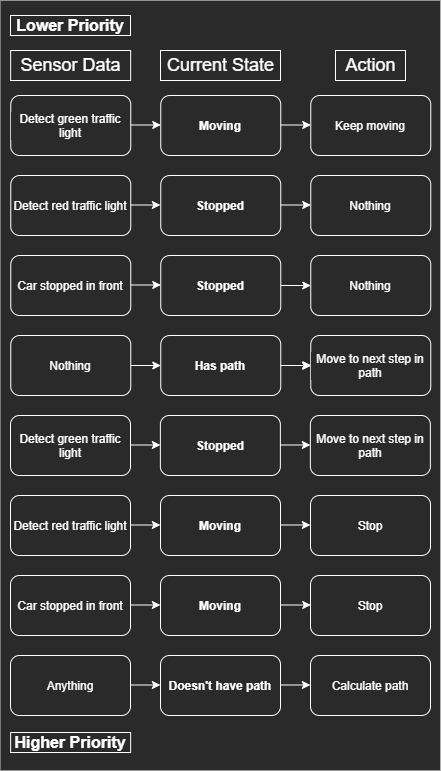

The diagram above was exported from draw.io. Its source (the exported page's mxGraphModel, read from the mxfile embedded in the PNG):
<mxGraphModel dx="616" dy="478" grid="1" gridSize="10" guides="1" tooltips="1" connect="1" arrows="1" fold="1" page="1" pageScale="1" pageWidth="850" pageHeight="1100" math="0" shadow="0">
  <root>
    <mxCell id="0" />
    <mxCell id="1" parent="0" />
    <mxCell id="2" value="" style="rounded=0;whiteSpace=wrap;html=1;labelBackgroundColor=#2A2A2A;fontSize=18;fontColor=#FFFFFF;fillColor=#2A2A2A;strokeColor=none;" parent="1" vertex="1">
      <mxGeometry x="29.87" y="165" width="440" height="770" as="geometry" />
    </mxCell>
    <mxCell id="3" style="edgeStyle=orthogonalEdgeStyle;rounded=0;orthogonalLoop=1;jettySize=auto;html=1;exitX=1;exitY=0.5;exitDx=0;exitDy=0;entryX=0;entryY=0.5;entryDx=0;entryDy=0;fontSize=16;labelBackgroundColor=#2A2A2A;fontColor=#FFFFFF;strokeColor=#FFFFFF;" parent="1" source="4" target="7" edge="1">
      <mxGeometry relative="1" as="geometry" />
    </mxCell>
    <mxCell id="4" value="&lt;span&gt;Has path&lt;/span&gt;" style="rounded=1;whiteSpace=wrap;html=1;labelBackgroundColor=#2A2A2A;fontStyle=1;fontColor=#FFFFFF;strokeColor=#FFFFFF;fillColor=#2A2A2A;" parent="1" vertex="1">
      <mxGeometry x="190.26" y="500" width="120" height="60" as="geometry" />
    </mxCell>
    <mxCell id="5" style="edgeStyle=orthogonalEdgeStyle;rounded=0;orthogonalLoop=1;jettySize=auto;html=1;exitX=1;exitY=0.5;exitDx=0;exitDy=0;entryX=0;entryY=0.5;entryDx=0;entryDy=0;fontSize=16;labelBackgroundColor=#2A2A2A;fontColor=#FFFFFF;strokeColor=#FFFFFF;" parent="1" source="6" target="4" edge="1">
      <mxGeometry relative="1" as="geometry" />
    </mxCell>
    <mxCell id="6" value="Nothing" style="rounded=1;whiteSpace=wrap;html=1;labelBackgroundColor=#2A2A2A;fontColor=#FFFFFF;strokeColor=#FFFFFF;fillColor=#2A2A2A;" parent="1" vertex="1">
      <mxGeometry x="40.26" y="500" width="120" height="60" as="geometry" />
    </mxCell>
    <mxCell id="7" value="Move to next step in path" style="rounded=1;whiteSpace=wrap;html=1;labelBackgroundColor=#2A2A2A;fontColor=#FFFFFF;strokeColor=#FFFFFF;fillColor=#2A2A2A;" parent="1" vertex="1">
      <mxGeometry x="340.26" y="500" width="120" height="60" as="geometry" />
    </mxCell>
    <mxCell id="8" value="Higher Priority" style="text;html=1;fillColor=none;align=center;verticalAlign=middle;whiteSpace=wrap;rounded=0;fontSize=16;fontStyle=1;strokeColor=#FFFFFF;fontColor=#FFFFFF;" parent="1" vertex="1">
      <mxGeometry x="40.13" y="897" width="120" height="20" as="geometry" />
    </mxCell>
    <mxCell id="9" value="Lower Priority" style="text;html=1;fillColor=none;align=center;verticalAlign=middle;whiteSpace=wrap;rounded=0;fontSize=16;fontStyle=1;strokeColor=#FFFFFF;fontColor=#FFFFFF;" parent="1" vertex="1">
      <mxGeometry x="40" y="180" width="120" height="20" as="geometry" />
    </mxCell>
    <mxCell id="10" value="Sensor Data" style="text;html=1;align=center;verticalAlign=middle;resizable=0;points=[];autosize=1;fontSize=18;strokeColor=#FFFFFF;fontColor=#FFFFFF;" parent="1" vertex="1">
      <mxGeometry x="40.129999999999995" y="215" width="120" height="30" as="geometry" />
    </mxCell>
    <mxCell id="11" value="Current State" style="text;html=1;align=center;verticalAlign=middle;resizable=0;points=[];autosize=1;fontSize=18;strokeColor=#FFFFFF;fontColor=#FFFFFF;" parent="1" vertex="1">
      <mxGeometry x="190" y="215" width="120" height="30" as="geometry" />
    </mxCell>
    <mxCell id="12" value="Action" style="text;html=1;align=center;verticalAlign=middle;resizable=0;points=[];autosize=1;fontSize=18;strokeColor=#FFFFFF;fontColor=#FFFFFF;" parent="1" vertex="1">
      <mxGeometry x="365" y="215" width="70" height="30" as="geometry" />
    </mxCell>
    <mxCell id="13" value="Detect green traffic light" style="rounded=1;whiteSpace=wrap;html=1;labelBackgroundColor=#2A2A2A;fontColor=#FFFFFF;strokeColor=#FFFFFF;fillColor=#2A2A2A;" parent="1" vertex="1">
      <mxGeometry x="40.26" y="260" width="120" height="60" as="geometry" />
    </mxCell>
    <mxCell id="14" value="Moving" style="rounded=1;whiteSpace=wrap;html=1;fontStyle=1;labelBackgroundColor=#2A2A2A;fontColor=#FFFFFF;strokeColor=#FFFFFF;fillColor=#2A2A2A;" parent="1" vertex="1">
      <mxGeometry x="190.26" y="260" width="120" height="60" as="geometry" />
    </mxCell>
    <mxCell id="15" value="Keep moving" style="rounded=1;whiteSpace=wrap;html=1;labelBackgroundColor=#2A2A2A;fontColor=#FFFFFF;strokeColor=#FFFFFF;fillColor=#2A2A2A;" parent="1" vertex="1">
      <mxGeometry x="340.26" y="260" width="120" height="60" as="geometry" />
    </mxCell>
    <mxCell id="16" value="Detect red traffic light" style="rounded=1;whiteSpace=wrap;html=1;labelBackgroundColor=#2A2A2A;fontColor=#FFFFFF;strokeColor=#FFFFFF;fillColor=#2A2A2A;" parent="1" vertex="1">
      <mxGeometry x="40" y="660" width="120" height="60" as="geometry" />
    </mxCell>
    <mxCell id="17" value="Moving" style="rounded=1;whiteSpace=wrap;html=1;fontStyle=1;labelBackgroundColor=#2A2A2A;fontColor=#FFFFFF;strokeColor=#FFFFFF;fillColor=#2A2A2A;" parent="1" vertex="1">
      <mxGeometry x="190" y="660" width="120" height="60" as="geometry" />
    </mxCell>
    <mxCell id="18" value="Stop" style="rounded=1;whiteSpace=wrap;html=1;labelBackgroundColor=#2A2A2A;fontColor=#FFFFFF;strokeColor=#FFFFFF;fillColor=#2A2A2A;" parent="1" vertex="1">
      <mxGeometry x="340" y="660" width="120" height="60" as="geometry" />
    </mxCell>
    <mxCell id="19" value="Car stopped in front" style="rounded=1;whiteSpace=wrap;html=1;labelBackgroundColor=#2A2A2A;fontColor=#FFFFFF;strokeColor=#FFFFFF;fillColor=#2A2A2A;" parent="1" vertex="1">
      <mxGeometry x="40" y="740" width="120" height="60" as="geometry" />
    </mxCell>
    <mxCell id="20" value="Moving" style="rounded=1;whiteSpace=wrap;html=1;fontStyle=1;labelBackgroundColor=#2A2A2A;fontColor=#FFFFFF;strokeColor=#FFFFFF;fillColor=#2A2A2A;" parent="1" vertex="1">
      <mxGeometry x="190" y="740" width="120" height="60" as="geometry" />
    </mxCell>
    <mxCell id="21" value="Stop" style="rounded=1;whiteSpace=wrap;html=1;labelBackgroundColor=#2A2A2A;fontColor=#FFFFFF;strokeColor=#FFFFFF;fillColor=#2A2A2A;" parent="1" vertex="1">
      <mxGeometry x="340" y="740" width="120" height="60" as="geometry" />
    </mxCell>
    <mxCell id="22" value="Anything" style="rounded=1;whiteSpace=wrap;html=1;labelBackgroundColor=#2A2A2A;fontColor=#FFFFFF;strokeColor=#FFFFFF;fillColor=#2A2A2A;" parent="1" vertex="1">
      <mxGeometry x="40" y="820" width="120" height="60" as="geometry" />
    </mxCell>
    <mxCell id="23" value="Doesn't have path" style="rounded=1;whiteSpace=wrap;html=1;fontStyle=1;labelBackgroundColor=#2A2A2A;fontColor=#FFFFFF;strokeColor=#FFFFFF;fillColor=#2A2A2A;" parent="1" vertex="1">
      <mxGeometry x="190" y="820" width="120" height="60" as="geometry" />
    </mxCell>
    <mxCell id="24" value="Calculate path" style="rounded=1;whiteSpace=wrap;html=1;labelBackgroundColor=#2A2A2A;fontColor=#FFFFFF;strokeColor=#FFFFFF;fillColor=#2A2A2A;" parent="1" vertex="1">
      <mxGeometry x="340" y="820" width="120" height="60" as="geometry" />
    </mxCell>
    <mxCell id="25" value="Detect green traffic light" style="rounded=1;whiteSpace=wrap;html=1;labelBackgroundColor=#2A2A2A;fontColor=#FFFFFF;strokeColor=#FFFFFF;fillColor=#2A2A2A;" parent="1" vertex="1">
      <mxGeometry x="40" y="580" width="120" height="60" as="geometry" />
    </mxCell>
    <mxCell id="26" value="Stopped" style="rounded=1;whiteSpace=wrap;html=1;fontStyle=1;labelBackgroundColor=#2A2A2A;fontColor=#FFFFFF;strokeColor=#FFFFFF;fillColor=#2A2A2A;" parent="1" vertex="1">
      <mxGeometry x="189.87" y="580" width="120" height="60" as="geometry" />
    </mxCell>
    <mxCell id="27" value="&lt;span style=&quot;&quot;&gt;Move to next step in path&lt;/span&gt;" style="rounded=1;whiteSpace=wrap;html=1;labelBackgroundColor=#2A2A2A;fontColor=#FFFFFF;strokeColor=#FFFFFF;fillColor=#2A2A2A;" parent="1" vertex="1">
      <mxGeometry x="339.87" y="580" width="120" height="60" as="geometry" />
    </mxCell>
    <mxCell id="28" value="Detect red traffic light" style="rounded=1;whiteSpace=wrap;html=1;labelBackgroundColor=#2A2A2A;fontColor=#FFFFFF;strokeColor=#FFFFFF;fillColor=#2A2A2A;" parent="1" vertex="1">
      <mxGeometry x="40.260000000000005" y="340" width="120" height="60" as="geometry" />
    </mxCell>
    <mxCell id="29" value="Stopped" style="rounded=1;whiteSpace=wrap;html=1;fontStyle=1;labelBackgroundColor=#2A2A2A;fontColor=#FFFFFF;strokeColor=#FFFFFF;fillColor=#2A2A2A;" parent="1" vertex="1">
      <mxGeometry x="190.26" y="340" width="120" height="60" as="geometry" />
    </mxCell>
    <mxCell id="30" value="Nothing" style="rounded=1;whiteSpace=wrap;html=1;labelBackgroundColor=#2A2A2A;fontColor=#FFFFFF;strokeColor=#FFFFFF;fillColor=#2A2A2A;" parent="1" vertex="1">
      <mxGeometry x="340.26" y="340" width="120" height="60" as="geometry" />
    </mxCell>
    <mxCell id="31" value="Car stopped in front" style="rounded=1;whiteSpace=wrap;html=1;labelBackgroundColor=#2A2A2A;fontColor=#FFFFFF;strokeColor=#FFFFFF;fillColor=#2A2A2A;" parent="1" vertex="1">
      <mxGeometry x="40.260000000000005" y="420" width="120" height="60" as="geometry" />
    </mxCell>
    <mxCell id="86" style="edgeStyle=none;html=1;exitX=1;exitY=0.5;exitDx=0;exitDy=0;labelBackgroundColor=#2A2A2A;fontColor=#FFFFFF;strokeColor=#FFFFFF;" parent="1" source="32" target="33" edge="1">
      <mxGeometry relative="1" as="geometry" />
    </mxCell>
    <mxCell id="32" value="Stopped" style="rounded=1;whiteSpace=wrap;html=1;fontStyle=1;labelBackgroundColor=#2A2A2A;fontColor=#FFFFFF;strokeColor=#FFFFFF;fillColor=#2A2A2A;" parent="1" vertex="1">
      <mxGeometry x="190.26" y="420" width="120" height="60" as="geometry" />
    </mxCell>
    <mxCell id="33" value="Nothing" style="rounded=1;whiteSpace=wrap;html=1;labelBackgroundColor=#2A2A2A;fontColor=#FFFFFF;strokeColor=#FFFFFF;fillColor=#2A2A2A;" parent="1" vertex="1">
      <mxGeometry x="340.26" y="420" width="120" height="60" as="geometry" />
    </mxCell>
    <mxCell id="34" style="edgeStyle=orthogonalEdgeStyle;rounded=0;orthogonalLoop=1;jettySize=auto;html=1;exitX=1;exitY=0.5;exitDx=0;exitDy=0;entryX=0;entryY=0.5;entryDx=0;entryDy=0;fontSize=16;labelBackgroundColor=#2A2A2A;fontColor=#FFFFFF;strokeColor=#FFFFFF;" parent="1" edge="1">
      <mxGeometry relative="1" as="geometry">
        <mxPoint x="159.87" y="689.5" as="sourcePoint" />
        <mxPoint x="189.87" y="689.5" as="targetPoint" />
      </mxGeometry>
    </mxCell>
    <mxCell id="35" style="edgeStyle=orthogonalEdgeStyle;rounded=0;orthogonalLoop=1;jettySize=auto;html=1;exitX=1;exitY=0.5;exitDx=0;exitDy=0;entryX=0;entryY=0.5;entryDx=0;entryDy=0;fontSize=16;labelBackgroundColor=#2A2A2A;fontColor=#FFFFFF;strokeColor=#FFFFFF;" parent="1" edge="1">
      <mxGeometry relative="1" as="geometry">
        <mxPoint x="159.87" y="769.5" as="sourcePoint" />
        <mxPoint x="189.87" y="769.5" as="targetPoint" />
      </mxGeometry>
    </mxCell>
    <mxCell id="36" style="edgeStyle=orthogonalEdgeStyle;rounded=0;orthogonalLoop=1;jettySize=auto;html=1;exitX=1;exitY=0.5;exitDx=0;exitDy=0;entryX=0;entryY=0.5;entryDx=0;entryDy=0;fontSize=16;labelBackgroundColor=#2A2A2A;fontColor=#FFFFFF;strokeColor=#FFFFFF;" parent="1" edge="1">
      <mxGeometry relative="1" as="geometry">
        <mxPoint x="309.87" y="609.5" as="sourcePoint" />
        <mxPoint x="339.87" y="609.5" as="targetPoint" />
      </mxGeometry>
    </mxCell>
    <mxCell id="37" style="edgeStyle=orthogonalEdgeStyle;rounded=0;orthogonalLoop=1;jettySize=auto;html=1;exitX=1;exitY=0.5;exitDx=0;exitDy=0;entryX=0;entryY=0.5;entryDx=0;entryDy=0;fontSize=16;labelBackgroundColor=#2A2A2A;fontColor=#FFFFFF;strokeColor=#FFFFFF;" parent="1" edge="1">
      <mxGeometry relative="1" as="geometry">
        <mxPoint x="160.26" y="449.5" as="sourcePoint" />
        <mxPoint x="190.26" y="449.5" as="targetPoint" />
      </mxGeometry>
    </mxCell>
    <mxCell id="38" style="edgeStyle=orthogonalEdgeStyle;rounded=0;orthogonalLoop=1;jettySize=auto;html=1;exitX=1;exitY=0.5;exitDx=0;exitDy=0;entryX=0;entryY=0.5;entryDx=0;entryDy=0;fontSize=16;labelBackgroundColor=#2A2A2A;fontColor=#FFFFFF;strokeColor=#FFFFFF;" parent="1" edge="1">
      <mxGeometry relative="1" as="geometry">
        <mxPoint x="310.26" y="530" as="sourcePoint" />
        <mxPoint x="340.26" y="530" as="targetPoint" />
      </mxGeometry>
    </mxCell>
    <mxCell id="39" style="edgeStyle=orthogonalEdgeStyle;rounded=0;orthogonalLoop=1;jettySize=auto;html=1;exitX=1;exitY=0.5;exitDx=0;exitDy=0;entryX=0;entryY=0.5;entryDx=0;entryDy=0;fontSize=16;labelBackgroundColor=#2A2A2A;fontColor=#FFFFFF;strokeColor=#FFFFFF;" parent="1" edge="1">
      <mxGeometry relative="1" as="geometry">
        <mxPoint x="160.26" y="289.5" as="sourcePoint" />
        <mxPoint x="190.26" y="289.5" as="targetPoint" />
      </mxGeometry>
    </mxCell>
    <mxCell id="40" style="edgeStyle=orthogonalEdgeStyle;rounded=0;orthogonalLoop=1;jettySize=auto;html=1;exitX=1;exitY=0.5;exitDx=0;exitDy=0;entryX=0;entryY=0.5;entryDx=0;entryDy=0;fontSize=16;labelBackgroundColor=#2A2A2A;fontColor=#FFFFFF;strokeColor=#FFFFFF;" parent="1" edge="1">
      <mxGeometry relative="1" as="geometry">
        <mxPoint x="309.87" y="689.5" as="sourcePoint" />
        <mxPoint x="339.87" y="689.5" as="targetPoint" />
      </mxGeometry>
    </mxCell>
    <mxCell id="41" style="edgeStyle=orthogonalEdgeStyle;rounded=0;orthogonalLoop=1;jettySize=auto;html=1;exitX=1;exitY=0.5;exitDx=0;exitDy=0;entryX=0;entryY=0.5;entryDx=0;entryDy=0;fontSize=16;labelBackgroundColor=#2A2A2A;fontColor=#FFFFFF;strokeColor=#FFFFFF;" parent="1" edge="1">
      <mxGeometry relative="1" as="geometry">
        <mxPoint x="159.87" y="609.5" as="sourcePoint" />
        <mxPoint x="189.87" y="609.5" as="targetPoint" />
      </mxGeometry>
    </mxCell>
    <mxCell id="42" style="edgeStyle=orthogonalEdgeStyle;rounded=0;orthogonalLoop=1;jettySize=auto;html=1;exitX=1;exitY=0.5;exitDx=0;exitDy=0;entryX=0;entryY=0.5;entryDx=0;entryDy=0;fontSize=16;labelBackgroundColor=#2A2A2A;fontColor=#FFFFFF;strokeColor=#FFFFFF;" parent="1" edge="1">
      <mxGeometry relative="1" as="geometry">
        <mxPoint x="310.26" y="369.5" as="sourcePoint" />
        <mxPoint x="340.26" y="369.5" as="targetPoint" />
      </mxGeometry>
    </mxCell>
    <mxCell id="43" style="edgeStyle=orthogonalEdgeStyle;rounded=0;orthogonalLoop=1;jettySize=auto;html=1;exitX=1;exitY=0.5;exitDx=0;exitDy=0;entryX=0;entryY=0.5;entryDx=0;entryDy=0;fontSize=16;labelBackgroundColor=#2A2A2A;fontColor=#FFFFFF;strokeColor=#FFFFFF;" parent="1" edge="1">
      <mxGeometry relative="1" as="geometry">
        <mxPoint x="159.87" y="369.5" as="sourcePoint" />
        <mxPoint x="189.87" y="369.5" as="targetPoint" />
      </mxGeometry>
    </mxCell>
    <mxCell id="44" style="edgeStyle=orthogonalEdgeStyle;rounded=0;orthogonalLoop=1;jettySize=auto;html=1;exitX=1;exitY=0.5;exitDx=0;exitDy=0;entryX=0;entryY=0.5;entryDx=0;entryDy=0;fontSize=16;labelBackgroundColor=#2A2A2A;fontColor=#FFFFFF;strokeColor=#FFFFFF;" parent="1" edge="1">
      <mxGeometry relative="1" as="geometry">
        <mxPoint x="310.26" y="289.5" as="sourcePoint" />
        <mxPoint x="340.26" y="289.5" as="targetPoint" />
      </mxGeometry>
    </mxCell>
    <mxCell id="46" style="edgeStyle=orthogonalEdgeStyle;rounded=0;orthogonalLoop=1;jettySize=auto;html=1;exitX=1;exitY=0.5;exitDx=0;exitDy=0;entryX=0;entryY=0.5;entryDx=0;entryDy=0;fontSize=16;labelBackgroundColor=#2A2A2A;fontColor=#FFFFFF;strokeColor=#FFFFFF;" parent="1" edge="1">
      <mxGeometry relative="1" as="geometry">
        <mxPoint x="310.26" y="530" as="sourcePoint" />
        <mxPoint x="340.26" y="530" as="targetPoint" />
      </mxGeometry>
    </mxCell>
    <mxCell id="47" style="edgeStyle=orthogonalEdgeStyle;rounded=0;orthogonalLoop=1;jettySize=auto;html=1;exitX=1;exitY=0.5;exitDx=0;exitDy=0;entryX=0;entryY=0.5;entryDx=0;entryDy=0;fontSize=16;labelBackgroundColor=#2A2A2A;fontColor=#FFFFFF;strokeColor=#FFFFFF;" parent="1" edge="1">
      <mxGeometry relative="1" as="geometry">
        <mxPoint x="310.26" y="530" as="sourcePoint" />
        <mxPoint x="340.26" y="530" as="targetPoint" />
      </mxGeometry>
    </mxCell>
    <mxCell id="87" style="edgeStyle=orthogonalEdgeStyle;rounded=0;orthogonalLoop=1;jettySize=auto;html=1;exitX=1;exitY=0.5;exitDx=0;exitDy=0;entryX=0;entryY=0.5;entryDx=0;entryDy=0;fontSize=16;labelBackgroundColor=#2A2A2A;fontColor=#FFFFFF;strokeColor=#FFFFFF;" parent="1" edge="1">
      <mxGeometry relative="1" as="geometry">
        <mxPoint x="309.8699999999999" y="849.5" as="sourcePoint" />
        <mxPoint x="339.8699999999999" y="849.5" as="targetPoint" />
      </mxGeometry>
    </mxCell>
    <mxCell id="88" style="edgeStyle=orthogonalEdgeStyle;rounded=0;orthogonalLoop=1;jettySize=auto;html=1;exitX=1;exitY=0.5;exitDx=0;exitDy=0;entryX=0;entryY=0.5;entryDx=0;entryDy=0;fontSize=16;labelBackgroundColor=#2A2A2A;fontColor=#FFFFFF;strokeColor=#FFFFFF;" parent="1" edge="1">
      <mxGeometry relative="1" as="geometry">
        <mxPoint x="159.8699999999999" y="849.5" as="sourcePoint" />
        <mxPoint x="189.8699999999999" y="849.5" as="targetPoint" />
      </mxGeometry>
    </mxCell>
    <mxCell id="89" style="edgeStyle=orthogonalEdgeStyle;rounded=0;orthogonalLoop=1;jettySize=auto;html=1;exitX=1;exitY=0.5;exitDx=0;exitDy=0;entryX=0;entryY=0.5;entryDx=0;entryDy=0;fontSize=16;labelBackgroundColor=#2A2A2A;fontColor=#FFFFFF;strokeColor=#FFFFFF;" parent="1" edge="1">
      <mxGeometry relative="1" as="geometry">
        <mxPoint x="310.2599999999999" y="769.5" as="sourcePoint" />
        <mxPoint x="340.2599999999999" y="769.5" as="targetPoint" />
      </mxGeometry>
    </mxCell>
  </root>
</mxGraphModel>